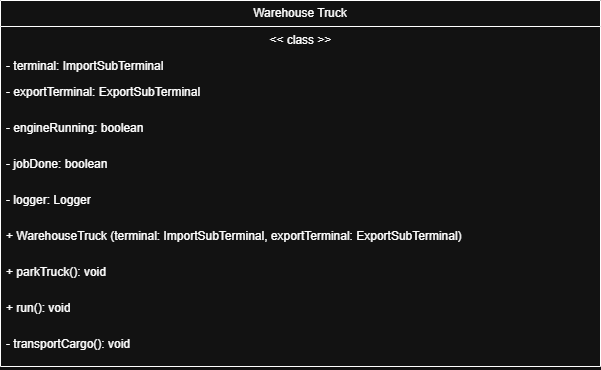

The diagram above was exported from draw.io. Its source (the exported page's mxGraphModel, read from the mxfile embedded in the PNG):
<mxGraphModel dx="732" dy="614" grid="1" gridSize="10" guides="1" tooltips="1" connect="1" arrows="1" fold="1" page="1" pageScale="1" pageWidth="2339" pageHeight="3300" math="0" shadow="0">
  <root>
    <mxCell id="0" />
    <mxCell id="1" parent="0" />
    <mxCell id="y-x0RJ5kfnNlFf14KWq7-1" parent="1" style="swimlane;fontStyle=0;childLayout=stackLayout;horizontal=1;startSize=26;fillColor=none;horizontalStack=0;resizeParent=1;resizeParentMax=0;resizeLast=0;collapsible=1;marginBottom=0;whiteSpace=wrap;html=1;" value="Warehouse Truck" vertex="1">
      <mxGeometry height="366" width="600" x="1880" y="1850" as="geometry" />
    </mxCell>
    <mxCell id="y-x0RJ5kfnNlFf14KWq7-2" parent="y-x0RJ5kfnNlFf14KWq7-1" style="text;strokeColor=none;fillColor=none;align=left;verticalAlign=top;spacingLeft=4;spacingRight=4;overflow=hidden;rotatable=0;points=[[0,0.5],[1,0.5]];portConstraint=eastwest;whiteSpace=wrap;html=1;" value="&lt;span style=&quot;white-space: pre;&quot;&gt;&lt;span style=&quot;white-space: pre;&quot;&gt;&#09;&lt;/span&gt;&lt;span style=&quot;white-space: pre;&quot;&gt;&#09;&lt;/span&gt;   &#09;&lt;/span&gt;&lt;span style=&quot;white-space: pre;&quot;&gt;&#09;&lt;/span&gt;&lt;span style=&quot;white-space: pre;&quot;&gt;&#09;&lt;/span&gt;&lt;span style=&quot;white-space: pre;&quot;&gt;&#09;&lt;/span&gt;&lt;span style=&quot;white-space: pre;&quot;&gt;&#09;&lt;/span&gt;&lt;span style=&quot;white-space: pre;&quot;&gt;&#09;&lt;/span&gt;&lt;span style=&quot;white-space: pre;&quot;&gt;&#09;&lt;/span&gt;&amp;nbsp; &amp;nbsp; &amp;nbsp; &amp;nbsp;&amp;lt;&amp;lt; class &amp;gt;&amp;gt;" vertex="1">
      <mxGeometry height="26" width="600" y="26" as="geometry" />
    </mxCell>
    <mxCell id="y-x0RJ5kfnNlFf14KWq7-3" parent="y-x0RJ5kfnNlFf14KWq7-1" style="text;strokeColor=none;fillColor=none;align=left;verticalAlign=top;spacingLeft=4;spacingRight=4;overflow=hidden;rotatable=0;points=[[0,0.5],[1,0.5]];portConstraint=eastwest;whiteSpace=wrap;html=1;" value="- terminal: ImportSubTerminal" vertex="1">
      <mxGeometry height="26" width="600" y="52" as="geometry" />
    </mxCell>
    <mxCell id="y-x0RJ5kfnNlFf14KWq7-4" parent="y-x0RJ5kfnNlFf14KWq7-1" style="text;strokeColor=none;fillColor=none;align=left;verticalAlign=top;spacingLeft=4;spacingRight=4;overflow=hidden;rotatable=0;points=[[0,0.5],[1,0.5]];portConstraint=eastwest;whiteSpace=wrap;html=1;" value="- exportTerminal: ExportSubTerminal" vertex="1">
      <mxGeometry height="36" width="600" y="78" as="geometry" />
    </mxCell>
    <mxCell id="y-x0RJ5kfnNlFf14KWq7-5" parent="y-x0RJ5kfnNlFf14KWq7-1" style="text;strokeColor=none;fillColor=none;align=left;verticalAlign=top;spacingLeft=4;spacingRight=4;overflow=hidden;rotatable=0;points=[[0,0.5],[1,0.5]];portConstraint=eastwest;whiteSpace=wrap;html=1;" value="- engineRunning: boolean" vertex="1">
      <mxGeometry height="36" width="600" y="114" as="geometry" />
    </mxCell>
    <mxCell id="y-x0RJ5kfnNlFf14KWq7-6" parent="y-x0RJ5kfnNlFf14KWq7-1" style="text;strokeColor=none;fillColor=none;align=left;verticalAlign=top;spacingLeft=4;spacingRight=4;overflow=hidden;rotatable=0;points=[[0,0.5],[1,0.5]];portConstraint=eastwest;whiteSpace=wrap;html=1;" value="- jobDone: boolean" vertex="1">
      <mxGeometry height="36" width="600" y="150" as="geometry" />
    </mxCell>
    <mxCell id="y-x0RJ5kfnNlFf14KWq7-7" parent="y-x0RJ5kfnNlFf14KWq7-1" style="text;strokeColor=none;fillColor=none;align=left;verticalAlign=top;spacingLeft=4;spacingRight=4;overflow=hidden;rotatable=0;points=[[0,0.5],[1,0.5]];portConstraint=eastwest;whiteSpace=wrap;html=1;" value="- logger: Logger" vertex="1">
      <mxGeometry height="36" width="600" y="186" as="geometry" />
    </mxCell>
    <mxCell id="y-x0RJ5kfnNlFf14KWq7-8" parent="y-x0RJ5kfnNlFf14KWq7-1" style="text;strokeColor=none;fillColor=none;align=left;verticalAlign=top;spacingLeft=4;spacingRight=4;overflow=hidden;rotatable=0;points=[[0,0.5],[1,0.5]];portConstraint=eastwest;whiteSpace=wrap;html=1;" value="+ WarehouseTruck (terminal: ImportSubTerminal, exportTerminal: ExportSubTerminal)" vertex="1">
      <mxGeometry height="36" width="600" y="222" as="geometry" />
    </mxCell>
    <mxCell id="y-x0RJ5kfnNlFf14KWq7-9" parent="y-x0RJ5kfnNlFf14KWq7-1" style="text;strokeColor=none;fillColor=none;align=left;verticalAlign=top;spacingLeft=4;spacingRight=4;overflow=hidden;rotatable=0;points=[[0,0.5],[1,0.5]];portConstraint=eastwest;whiteSpace=wrap;html=1;" value="+ parkTruck(): void" vertex="1">
      <mxGeometry height="36" width="600" y="258" as="geometry" />
    </mxCell>
    <mxCell id="y-x0RJ5kfnNlFf14KWq7-10" parent="y-x0RJ5kfnNlFf14KWq7-1" style="text;strokeColor=none;fillColor=none;align=left;verticalAlign=top;spacingLeft=4;spacingRight=4;overflow=hidden;rotatable=0;points=[[0,0.5],[1,0.5]];portConstraint=eastwest;whiteSpace=wrap;html=1;" value="+ run(): void" vertex="1">
      <mxGeometry height="36" width="600" y="294" as="geometry" />
    </mxCell>
    <mxCell id="y-x0RJ5kfnNlFf14KWq7-11" parent="y-x0RJ5kfnNlFf14KWq7-1" style="text;strokeColor=none;fillColor=none;align=left;verticalAlign=top;spacingLeft=4;spacingRight=4;overflow=hidden;rotatable=0;points=[[0,0.5],[1,0.5]];portConstraint=eastwest;whiteSpace=wrap;html=1;" value="- transportCargo(): void" vertex="1">
      <mxGeometry height="36" width="600" y="330" as="geometry" />
    </mxCell>
  </root>
</mxGraphModel>